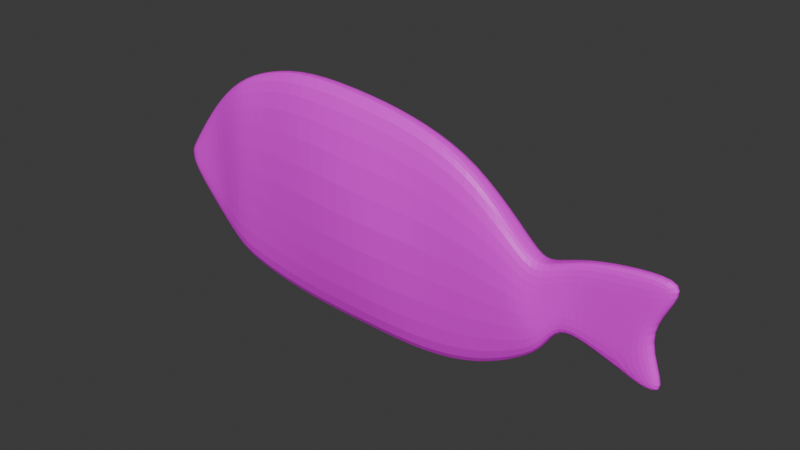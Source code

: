 # Source: Pezcirujano.blend  (saved by Blender 5.2.45; exported with 4.5.12 LTS)
import bpy
from mathutils import Matrix  # noqa: F401  (used for matrix-valued properties, if any)

bpy.ops.wm.read_factory_settings(use_empty=True)
scene = bpy.context.scene
scene.name = 'Scene'

# ---- collections
col_collection = bpy.data.collections.new('Collection'); scene.collection.children.link(col_collection)

# ---- images (referenced by path relative to the original .blend; pixels are not part of the script)
import os
ASSET_DIR = os.environ.get("B2B_ASSET_DIR", "")  # directory of the original .blend (textures are referenced by path, not embedded)
HERE = os.path.dirname(os.path.abspath(__file__))  # packed textures are extracted next to this script under _unpacked/

def load_image(name, relpath, width, height, colorspace="sRGB"):
    """Load a texture the original file referenced (path relative to the .blend, or extracted next to this script)."""
    p = next((c for c in (os.path.join(HERE, relpath), os.path.join(ASSET_DIR, relpath)) if relpath and os.path.exists(c)), "")
    if p:
        img = bpy.data.images.load(p, check_existing=True)
        img.name = name
    else:  # same state as the original file: an image datablock whose file is absent (Cycles renders it pink)
        img = bpy.data.images.new(name, width, height)
        img.source = "FILE"
        img.filepath = "//" + (relpath or name)
    img.colorspace_settings.name = colorspace
    return img
img_pez_cirujano_azul_webp = load_image('pez-cirujano-azul.webp', 'pez-cirujano-azul.webp', 1024, 1024, 'sRGB')

# ---- materials (node trees are filled in below, after node groups)
mat_material_003 = bpy.data.materials.new('Material.003')

# ---- material node trees
mat_material_003.use_nodes = True; mat_material_003.node_tree.nodes.clear()
_N = mat_material_003.node_tree.nodes; _L = mat_material_003.node_tree.links
n0 = _N.new('ShaderNodeBsdfPrincipled'); n0.name = 'Principled BSDF'; n0.location = (-200, 100)
n0.inputs[10].default_value = 0.005
n1 = _N.new('ShaderNodeOutputMaterial'); n1.name = 'Material Output'; n1.location = (200, 100)
n2 = _N.new('ShaderNodeTexImage'); n2.name = 'Image Texture'; n2.location = (-562, 48)
n2.image = img_pez_cirujano_azul_webp
_L.new(n0.outputs[0], n1.inputs[0])
_L.new(n2.outputs[0], n0.inputs[0])
n1.is_active_output = True

# ---- world
world_world = bpy.data.worlds.new('World'); scene.world = world_world
world_world.use_nodes = True; world_world.node_tree.nodes.clear()
_N = world_world.node_tree.nodes; _L = world_world.node_tree.links
n0 = _N.new('ShaderNodeOutputWorld'); n0.name = 'World Output'; n0.location = (200, 100)
n1 = _N.new('ShaderNodeBackground'); n1.name = 'Background'; n1.location = (-200, 100)
n1.inputs[0].default_value = (0.05088, 0.05088, 0.05088, 1.0)
_L.new(n1.outputs[0], n0.inputs[0])
n0.is_active_output = True
world_world.color = (0.05088, 0.05088, 0.05088)
world_world.sun_shadow_jitter_overblur = 0.0

# ---- meshes
me_plane = bpy.data.meshes.new('Plane')
me_plane.from_pydata([(-2.21, -1.358, -3.248e-08), (2.048, -1.406, -3.677e-08), (-2.007, 2.007, 9.131e-08), (1.771, 1.588, 5.332e-08), (-1.147, -1.547, -4.955e-08), (-0.008364, -1.585, -5.307e-08), (1.083, -1.624, -5.659e-08), (0.9464, 1.924, 8.374e-08), (-0.004901, 2.103, 9.998e-08), (-1.206, 2.187, 1.076e-07), (2.778, -0.9662, 3.064e-09), (2.454, 0.9392, -5.515e-09), (-3.704, -0.2225, 7.048e-08), (-3.745, 0.5065, -4.474e-08), (-2.577, 1.762, 6.905e-08), (-3.222, 1.225, 2.043e-08), (-3.188, -0.8017, 1.798e-08), (-2.719, -1.151, -1.369e-08), (-3.875, 0.09936, 3.137e-08), (-3.885, 0.2792, 2.946e-09), (3.055, -0.6958, 2.758e-08), (2.846, 0.5132, -4.412e-08), (3.25, -0.282, 6.508e-08), (3.13, 0.6106, -3.53e-08), (4.499, 0.01815, 9.229e-08), (4.955, 0.9351, -5.883e-09), (3.725, -0.3822, 5.6e-08), (4.218, -0.5715, 3.884e-08), (4.28, 0.9175, -7.482e-09), (3.607, 0.7904, -1.9e-08), (4.864, -0.7039, 2.684e-08), (4.55, -0.6526, 3.149e-08), (-2.21, -1.358, -0.2109), (2.048, -1.406, -0.2109), (-1.988, 2.007, -0.1525), (1.771, 1.588, -0.2109), (-1.147, -1.547, -0.2109), (-0.008364, -1.585, -0.2109), (1.083, -1.624, -0.2109), (0.9464, 1.924, -0.2109), (-0.004901, 2.103, -0.2109), (-1.206, 2.187, -0.2109), (2.778, -0.9662, -0.2109), (2.454, 0.9392, -0.2109), (-3.597, -0.2225, -0.1038), (-3.638, 0.5065, -0.1038), (-2.577, 1.762, -0.2109), (-3.115, 1.225, -0.1038), (-3.081, -0.8017, -0.1038), (-2.719, -1.151, -0.2109), (-3.768, 0.09936, -0.1038), (-3.778, 0.2792, -0.1038), (3.055, -0.6958, -0.2109), (2.846, 0.5132, -0.2109), (3.269, -0.282, -0.1525), (3.149, 0.6106, -0.1525), (4.412, 0.01815, -0.1038), (4.867, 0.9351, -0.1038), (3.638, -0.3822, -0.1038), (4.13, -0.5715, -0.1038), (4.192, 0.9175, -0.1038), (3.519, 0.7904, -0.1038), (4.777, -0.7039, -0.1038), (4.463, -0.6526, -0.1038), (-3.88, 0.1962, 1.607e-08), (4.745, 0.5117, 3.944e-08), (-2.023, 0.4534, -0.2985), (1.957, 0.2059, -0.357), (-1.15, 0.4634, -0.4543), (-0.0065, 0.4, -0.5711), (1.058, 0.2856, -0.3667), (2.672, 0.05946, -0.318), (-3.619, 0.1699, -0.1038), (-2.575, 0.4169, -0.2596), (-3.099, 0.2895, -0.1038), (-3.773, 0.1962, -0.1038), (2.942, -0.04496, -0.2109), (3.205, 0.1985, -0.1525), (4.657, 0.5117, -0.1038), (3.574, 0.249, -0.1038), (4.164, 0.23, -0.1038)], [], [(32, 36, 68, 66), (36, 37, 69, 68), (37, 38, 70, 69), (35, 67, 71, 43), (48, 74, 72, 44), (32, 66, 73, 49), (49, 73, 74, 48), (44, 72, 75, 50), (43, 71, 76, 53), (53, 76, 77, 55), (60, 80, 78, 57), (55, 77, 79, 61), (61, 79, 80, 60), (24, 65, 78, 56), (19, 64, 75, 51), (70, 67, 35, 39), (66, 68, 41, 34), (68, 69, 40, 41), (69, 70, 39, 40), (67, 33, 42, 71), (74, 47, 45, 72), (66, 34, 46, 73), (73, 46, 47, 74), (72, 45, 51, 75), (71, 42, 52, 76), (76, 52, 54, 77), (80, 59, 56, 78), (77, 54, 58, 79), (79, 58, 59, 80), (56, 59, 63, 62), (15, 13, 45, 47), (27, 31, 63, 59), (0, 4, 36, 32), (17, 0, 32, 49), (30, 24, 56, 62), (4, 5, 37, 36), (20, 22, 54, 52), (2, 14, 46, 34), (5, 6, 38, 37), (23, 21, 53, 55), (14, 15, 47, 46), (3, 7, 39, 35), (65, 25, 57, 78), (12, 16, 48, 44), (7, 8, 40, 39), (16, 17, 49, 48), (8, 9, 41, 40), (29, 23, 55, 61), (22, 26, 58, 54), (26, 27, 59, 58), (64, 18, 50, 75), (25, 28, 60, 57), (13, 19, 51, 45), (28, 29, 61, 60), (18, 12, 44, 50), (1, 10, 42, 33), (6, 1, 33, 38), (11, 3, 35, 43), (10, 20, 52, 42), (31, 30, 62, 63), (9, 2, 34, 41), (21, 11, 43, 53), (38, 33, 67, 70)])
_uv = me_plane.uv_layers.new(name='UVMap')
_uv.uv.foreach_set('vector', [0.7151, 0.2843, 0.6086, 0.2693, 0.5887, 0.5661, 0.6812, 0.5649, 0.6086, 0.2693, 0.5014, 0.2704, 0.4753, 0.5591, 0.5887, 0.5661, 0.5014, 0.2704, 0.4046, 0.2713, 0.389, 0.5454, 0.4753, 0.5591, 0.3487, 0.7576, 0.3135, 0.5372, 0.2576, 0.5231, 0.2799, 0.6187, 0.8099, 0.3413, 0.7991, 0.5472, 0.9083, 0.5321, 0.9059, 0.4892, 0.7151, 0.2843, 0.6812, 0.5649, 0.7395, 0.5614, 0.7685, 0.3045, 0.7685, 0.3045, 0.7395, 0.5614, 0.7991, 0.5472, 0.8099, 0.3413, 0.9059, 0.4892, 0.9083, 0.5321, 0.9255, 0.5351, 0.9249, 0.5244, 0.2799, 0.6187, 0.2576, 0.5231, 0.2416, 0.513, 0.2484, 0.5787, 0.2484, 0.5787, 0.2416, 0.513, 0.1676, 0.5421, 0.228, 0.5868, 0.08471, 0.6314, 0.09846, 0.5444, 0.0506, 0.595, 0.03637, 0.6317, 0.228, 0.5868, 0.1676, 0.5421, 0.1422, 0.5463, 0.1344, 0.6212, 0.1344, 0.6212, 0.1422, 0.5463, 0.09846, 0.5444, 0.08471, 0.6314, 0.07953, 0.5252, 0.05015, 0.5943, 0.0506, 0.595, 0.08011, 0.5256, 0.9082, 0.6059, 0.9301, 0.5542, 0.9238, 0.578, 0.9161, 0.6131, 0.389, 0.5454, 0.3135, 0.5372, 0.3487, 0.7576, 0.4185, 0.7929, 0.6812, 0.5649, 0.5887, 0.5661, 0.6149, 0.8306, 0.6937, 0.8158, 0.5887, 0.5661, 0.4753, 0.5591, 0.5026, 0.8152, 0.6149, 0.8306, 0.4753, 0.5591, 0.389, 0.5454, 0.4185, 0.7929, 0.5026, 0.8152, 0.3135, 0.5372, 0.3239, 0.2961, 0.2659, 0.3394, 0.2576, 0.5231, 0.7991, 0.5472, 0.812, 0.7381, 0.9103, 0.5689, 0.9083, 0.5321, 0.6812, 0.5649, 0.6937, 0.8158, 0.7524, 0.7944, 0.7395, 0.5614, 0.7395, 0.5614, 0.7524, 0.7944, 0.812, 0.7381, 0.7991, 0.5472, 0.9083, 0.5321, 0.9103, 0.5689, 0.926, 0.5442, 0.9255, 0.5351, 0.2576, 0.5231, 0.2659, 0.3394, 0.2224, 0.4174, 0.2416, 0.513, 0.2416, 0.513, 0.2224, 0.4174, 0.1699, 0.4698, 0.1676, 0.5421, 0.09846, 0.5444, 0.09016, 0.4231, 0.08011, 0.5256, 0.0506, 0.595, 0.1676, 0.5421, 0.1699, 0.4698, 0.1444, 0.4609, 0.1422, 0.5463, 0.1422, 0.5463, 0.1444, 0.4609, 0.09016, 0.4231, 0.09846, 0.5444, 0.08011, 0.5256, 0.09016, 0.4231, 0.06586, 0.4163, 0.0433, 0.4123, 0.8637, 0.6989, 0.8367, 0.7418, 0.8955, 0.6512, 0.8478, 0.7299, 0.08389, 0.4251, 0.02675, 0.4012, 0.1141, 0.4513, 0.1268, 0.4561, 0.811, 0.321, 0.7495, 0.3107, 0.7447, 0.2964, 0.7999, 0.3186, 0.8396, 0.3567, 0.811, 0.321, 0.7999, 0.3186, 0.8412, 0.3424, 0.04293, 0.4124, 0.07953, 0.5252, 0.08011, 0.5256, 0.0433, 0.4123, 0.7495, 0.3107, 0.6106, 0.267, 0.601, 0.2623, 0.7447, 0.2964, 0.2379, 0.3798, 0.2029, 0.4203, 0.1887, 0.4489, 0.2172, 0.4298, 0.7971, 0.7775, 0.7812, 0.8037, 0.8225, 0.7632, 0.7574, 0.8157, 0.6106, 0.267, 0.5431, 0.2686, 0.5447, 0.2663, 0.601, 0.2623, 0.9243, 0.5205, 0.9243, 0.5205, 0.9243, 0.5205, 0.9243, 0.5205, 0.7812, 0.8037, 0.8637, 0.6989, 0.8478, 0.7299, 0.8225, 0.7632, 0.3586, 0.7549, 0.4277, 0.7897, 0.4185, 0.7929, 0.3487, 0.7576, 0.05015, 0.5943, 0.03603, 0.6306, 0.03637, 0.6317, 0.0506, 0.595, 0.8443, 0.3591, 0.8745, 0.3996, 0.8824, 0.4282, 0.8888, 0.4187, 0.4277, 0.7897, 0.5109, 0.8117, 0.5026, 0.8152, 0.4185, 0.7929, 0.8745, 0.3996, 0.8396, 0.3567, 0.8412, 0.3424, 0.8824, 0.4282, 0.5109, 0.8117, 0.622, 0.8268, 0.6149, 0.8306, 0.5026, 0.8152, 0.9243, 0.5205, 0.9243, 0.5205, 0.9243, 0.5205, 0.9243, 0.5205, 0.2029, 0.4203, 0.2442, 0.3893, 0.1379, 0.4584, 0.1887, 0.4489, 0.2442, 0.3893, 0.08389, 0.4251, 0.1268, 0.4561, 0.1379, 0.4584, 0.9301, 0.5542, 0.93, 0.5307, 0.93, 0.5283, 0.9238, 0.578, 0.03603, 0.6306, 0.08399, 0.6303, 0.08471, 0.6314, 0.03637, 0.6317, 0.8367, 0.7418, 0.9082, 0.6059, 0.9161, 0.6131, 0.8955, 0.6512, 0.9243, 0.5205, 0.9243, 0.5205, 0.9243, 0.5205, 0.9243, 0.5205, 0.93, 0.5307, 0.8443, 0.3591, 0.8888, 0.4187, 0.93, 0.5283, 0.3341, 0.2968, 0.2766, 0.3397, 0.2659, 0.3394, 0.3239, 0.2961, 0.4141, 0.2724, 0.3341, 0.2968, 0.3239, 0.2961, 0.4046, 0.2713, 0.2919, 0.6025, 0.3586, 0.7549, 0.3487, 0.7576, 0.2799, 0.6187, 0.2766, 0.3397, 0.2333, 0.4173, 0.2224, 0.4174, 0.2659, 0.3394, 0.02675, 0.4012, 0.03627, 0.4155, 0.1934, 0.4418, 0.1141, 0.4513, 0.6467, 0.8436, 0.7971, 0.7775, 0.7574, 0.8157, 0.7165, 0.8245, 0.9243, 0.5205, 0.9243, 0.5205, 0.9243, 0.5205, 0.9243, 0.5205, 0.4046, 0.2713, 0.3239, 0.2961, 0.3135, 0.5372, 0.389, 0.5454])
me_plane.materials.append(mat_material_003)
me_plane.update()

# ---- objects
ob_pezcirujano = bpy.data.objects.new('Pezcirujano', img_pez_cirujano_azul_webp)
ob_plane = bpy.data.objects.new('Plane', me_plane)

# ---- transforms, parenting, visibility, modifiers, constraints
ob_pezcirujano.location = (-2.036, -7.874, -1.581)
ob_pezcirujano.rotation_euler = (1.571, -0.0, -0.0)
ob_pezcirujano.empty_display_type = 'IMAGE'
ob_pezcirujano.empty_display_size = 9.268
ob_pezcirujano.empty_image_offset = (-0.251, -0.2697)
ob_plane.location = (0.0, 0.0, 0.0)
ob_plane.rotation_euler = (1.571, -0.0, 0.0)
_m = ob_plane.modifiers.new('Mirror', 'MIRROR')
_m.use_axis = (False, False, True)
_m = ob_plane.modifiers.new('Subdivision', 'SUBSURF')

# ---- collection membership
col_collection.objects.link(ob_pezcirujano)
col_collection.objects.link(ob_plane)

# ---- scene / render settings (as saved in the file)
scene.frame_start = 1; scene.frame_end = 250; scene.frame_set(1)
scene.render.engine = 'BLENDER_EEVEE_NEXT'
scene.render.bake_bias = 0.0
scene.render.bake_samples = 0
scene.render.compositor_device = 'GPU'
scene.eevee.use_volume_custom_range = False
scene.eevee.fast_gi_thickness_near = 0.1
scene.eevee.fast_gi_thickness_far = 0.0
scene.eevee.ray_tracing_options.screen_trace_thickness = 0.1
bpy.context.view_layer.update()

# ---- added for rendering (the .blend has no active camera and no usable light): camera, sun
cam_auto = bpy.data.cameras.new('AutoCamera')
cam_auto.lens = 50.0
cam_auto.sensor_width = 36.0
cam_auto.clip_end = 1000.0
ob_auto_camera = bpy.data.objects.new('AutoCamera', cam_auto)
scene.collection.objects.link(ob_auto_camera)
ob_auto_camera.location = (9.50439, -10.7633, 7.45708)
ob_auto_camera.rotation_euler = (1.09748, -7.21219e-08, 0.694738)
scene.camera = ob_auto_camera
light_auto_sun = bpy.data.lights.new('AutoSun', 'SUN')
light_auto_sun.energy = 3.0
light_auto_sun.angle = 0.0523599
ob_auto_sun = bpy.data.objects.new('AutoSun', light_auto_sun)
scene.collection.objects.link(ob_auto_sun)
ob_auto_sun.rotation_euler = (0.872665, 0.174533, 0.523599)
bpy.context.view_layer.update()
